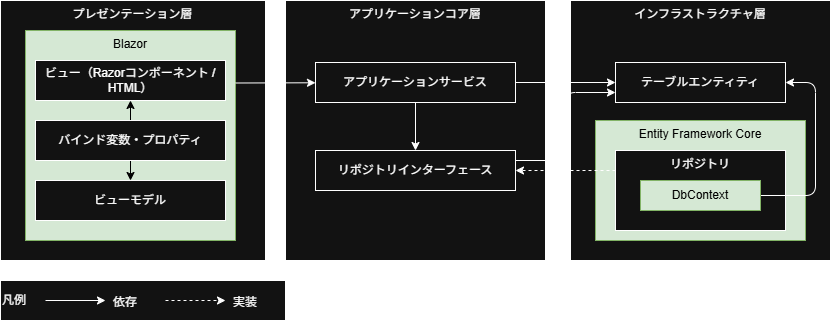

The diagram above was exported from draw.io. Its source (the exported page's mxGraphModel, read from the mxfile embedded in the PNG):
<mxGraphModel dx="1042" dy="626" grid="1" gridSize="10" guides="1" tooltips="1" connect="1" arrows="1" fold="1" page="1" pageScale="1" pageWidth="827" pageHeight="1169" math="0" shadow="0">
  <root>
    <mxCell id="0" />
    <mxCell id="1" parent="0" />
    <mxCell id="16" value="インフラストラクチャ層" style="rounded=0;whiteSpace=wrap;html=1;verticalAlign=top;" parent="1" vertex="1">
      <mxGeometry x="625" y="10" width="260" height="260" as="geometry" />
    </mxCell>
    <mxCell id="21" value="Entity Framework Core" style="rounded=0;whiteSpace=wrap;html=1;verticalAlign=top;fillColor=#d5e8d4;strokeColor=#82b366;fontColor=#000000;" parent="1" vertex="1">
      <mxGeometry x="650" y="130" width="210" height="120" as="geometry" />
    </mxCell>
    <mxCell id="12" value="プレゼンテーション層" style="rounded=0;whiteSpace=wrap;html=1;verticalAlign=top;" parent="1" vertex="1">
      <mxGeometry x="55" y="10" width="265" height="260" as="geometry" />
    </mxCell>
    <mxCell id="7" value="Blazor" style="rounded=0;whiteSpace=wrap;html=1;verticalAlign=top;fillColor=#d5e8d4;strokeColor=#82b366;fontColor=#000000;" parent="1" vertex="1">
      <mxGeometry x="80" y="40" width="210" height="210" as="geometry" />
    </mxCell>
    <mxCell id="2" value="ビュー（Razorコンポーネント / HTML）" style="rounded=0;whiteSpace=wrap;html=1;" parent="1" vertex="1">
      <mxGeometry x="90" y="70" width="190" height="40" as="geometry" />
    </mxCell>
    <mxCell id="5" style="edgeStyle=none;html=1;exitX=0.5;exitY=0;exitDx=0;exitDy=0;entryX=0.5;entryY=1;entryDx=0;entryDy=0;strokeColor=#000000;" parent="1" source="3" target="2" edge="1">
      <mxGeometry relative="1" as="geometry" />
    </mxCell>
    <mxCell id="6" style="edgeStyle=none;html=1;exitX=0.5;exitY=1;exitDx=0;exitDy=0;entryX=0.5;entryY=0;entryDx=0;entryDy=0;strokeColor=#000000;" parent="1" source="3" target="4" edge="1">
      <mxGeometry relative="1" as="geometry" />
    </mxCell>
    <mxCell id="3" value="バインド変数・プロパティ" style="rounded=0;whiteSpace=wrap;html=1;" parent="1" vertex="1">
      <mxGeometry x="90" y="130" width="190" height="40" as="geometry" />
    </mxCell>
    <mxCell id="4" value="ビューモデル" style="rounded=0;whiteSpace=wrap;html=1;" parent="1" vertex="1">
      <mxGeometry x="90" y="190" width="190" height="40" as="geometry" />
    </mxCell>
    <mxCell id="13" value="アプリケーションコア層" style="rounded=0;whiteSpace=wrap;html=1;verticalAlign=top;" parent="1" vertex="1">
      <mxGeometry x="340" y="10" width="260" height="260" as="geometry" />
    </mxCell>
    <mxCell id="32" style="edgeStyle=none;html=1;" parent="1" source="14" target="15" edge="1">
      <mxGeometry relative="1" as="geometry" />
    </mxCell>
    <mxCell id="33" style="edgeStyle=none;html=1;exitX=1;exitY=0.5;exitDx=0;exitDy=0;" parent="1" source="14" target="17" edge="1">
      <mxGeometry relative="1" as="geometry" />
    </mxCell>
    <mxCell id="14" value="アプリケーションサービス" style="rounded=0;whiteSpace=wrap;html=1;" parent="1" vertex="1">
      <mxGeometry x="370" y="72" width="200" height="40" as="geometry" />
    </mxCell>
    <mxCell id="qT4_OXn-We5W7wu9frwW-39" style="edgeStyle=orthogonalEdgeStyle;rounded=1;orthogonalLoop=1;jettySize=auto;html=1;exitX=1;exitY=0.25;exitDx=0;exitDy=0;entryX=0;entryY=0.75;entryDx=0;entryDy=0;curved=0;" parent="1" source="15" target="17" edge="1">
      <mxGeometry relative="1" as="geometry" />
    </mxCell>
    <mxCell id="15" value="リポジトリインターフェース" style="rounded=0;whiteSpace=wrap;html=1;" parent="1" vertex="1">
      <mxGeometry x="370" y="160" width="200" height="40" as="geometry" />
    </mxCell>
    <mxCell id="17" value="テーブルエンティティ" style="rounded=0;whiteSpace=wrap;html=1;" parent="1" vertex="1">
      <mxGeometry x="670" y="72" width="170" height="40" as="geometry" />
    </mxCell>
    <mxCell id="20" style="edgeStyle=none;html=1;exitX=0;exitY=0.25;exitDx=0;exitDy=0;entryX=1;entryY=0.5;entryDx=0;entryDy=0;dashed=1;" parent="1" source="22" target="15" edge="1">
      <mxGeometry relative="1" as="geometry">
        <mxPoint x="660" y="150" as="sourcePoint" />
      </mxGeometry>
    </mxCell>
    <mxCell id="22" value="リポジトリ" style="rounded=0;whiteSpace=wrap;html=1;verticalAlign=top;" parent="1" vertex="1">
      <mxGeometry x="670" y="160" width="170" height="80" as="geometry" />
    </mxCell>
    <mxCell id="qT4_OXn-We5W7wu9frwW-38" style="edgeStyle=orthogonalEdgeStyle;rounded=1;orthogonalLoop=1;jettySize=auto;html=1;exitX=1;exitY=0.5;exitDx=0;exitDy=0;entryX=1;entryY=0.5;entryDx=0;entryDy=0;curved=0;" parent="1" source="30" target="17" edge="1">
      <mxGeometry relative="1" as="geometry">
        <Array as="points">
          <mxPoint x="870" y="205" />
          <mxPoint x="870" y="92" />
        </Array>
      </mxGeometry>
    </mxCell>
    <mxCell id="30" value="DbContext" style="rounded=0;whiteSpace=wrap;html=1;fillColor=#d5e8d4;strokeColor=#82b366;fontColor=#000000;" parent="1" vertex="1">
      <mxGeometry x="695" y="190" width="120" height="30" as="geometry" />
    </mxCell>
    <mxCell id="31" style="edgeStyle=none;html=1;exitX=1;exitY=0.25;exitDx=0;exitDy=0;" parent="1" source="7" target="14" edge="1">
      <mxGeometry relative="1" as="geometry" />
    </mxCell>
    <mxCell id="34" value="凡例" style="rounded=0;whiteSpace=wrap;html=1;verticalAlign=middle;align=left;" parent="1" vertex="1">
      <mxGeometry x="55" y="290" width="285" height="40" as="geometry" />
    </mxCell>
    <mxCell id="35" value="" style="endArrow=classic;html=1;" parent="1" edge="1">
      <mxGeometry width="50" height="50" relative="1" as="geometry">
        <mxPoint x="100" y="310" as="sourcePoint" />
        <mxPoint x="160" y="310" as="targetPoint" />
      </mxGeometry>
    </mxCell>
    <mxCell id="36" value="依存" style="text;html=1;align=left;verticalAlign=middle;whiteSpace=wrap;rounded=0;" parent="1" vertex="1">
      <mxGeometry x="166" y="297" width="60" height="30" as="geometry" />
    </mxCell>
    <mxCell id="37" value="" style="endArrow=classic;html=1;dashed=1;" parent="1" edge="1">
      <mxGeometry width="50" height="50" relative="1" as="geometry">
        <mxPoint x="220" y="310" as="sourcePoint" />
        <mxPoint x="280" y="310" as="targetPoint" />
      </mxGeometry>
    </mxCell>
    <mxCell id="38" value="実装" style="text;html=1;align=left;verticalAlign=middle;whiteSpace=wrap;rounded=0;" parent="1" vertex="1">
      <mxGeometry x="286" y="297" width="60" height="30" as="geometry" />
    </mxCell>
  </root>
</mxGraphModel>